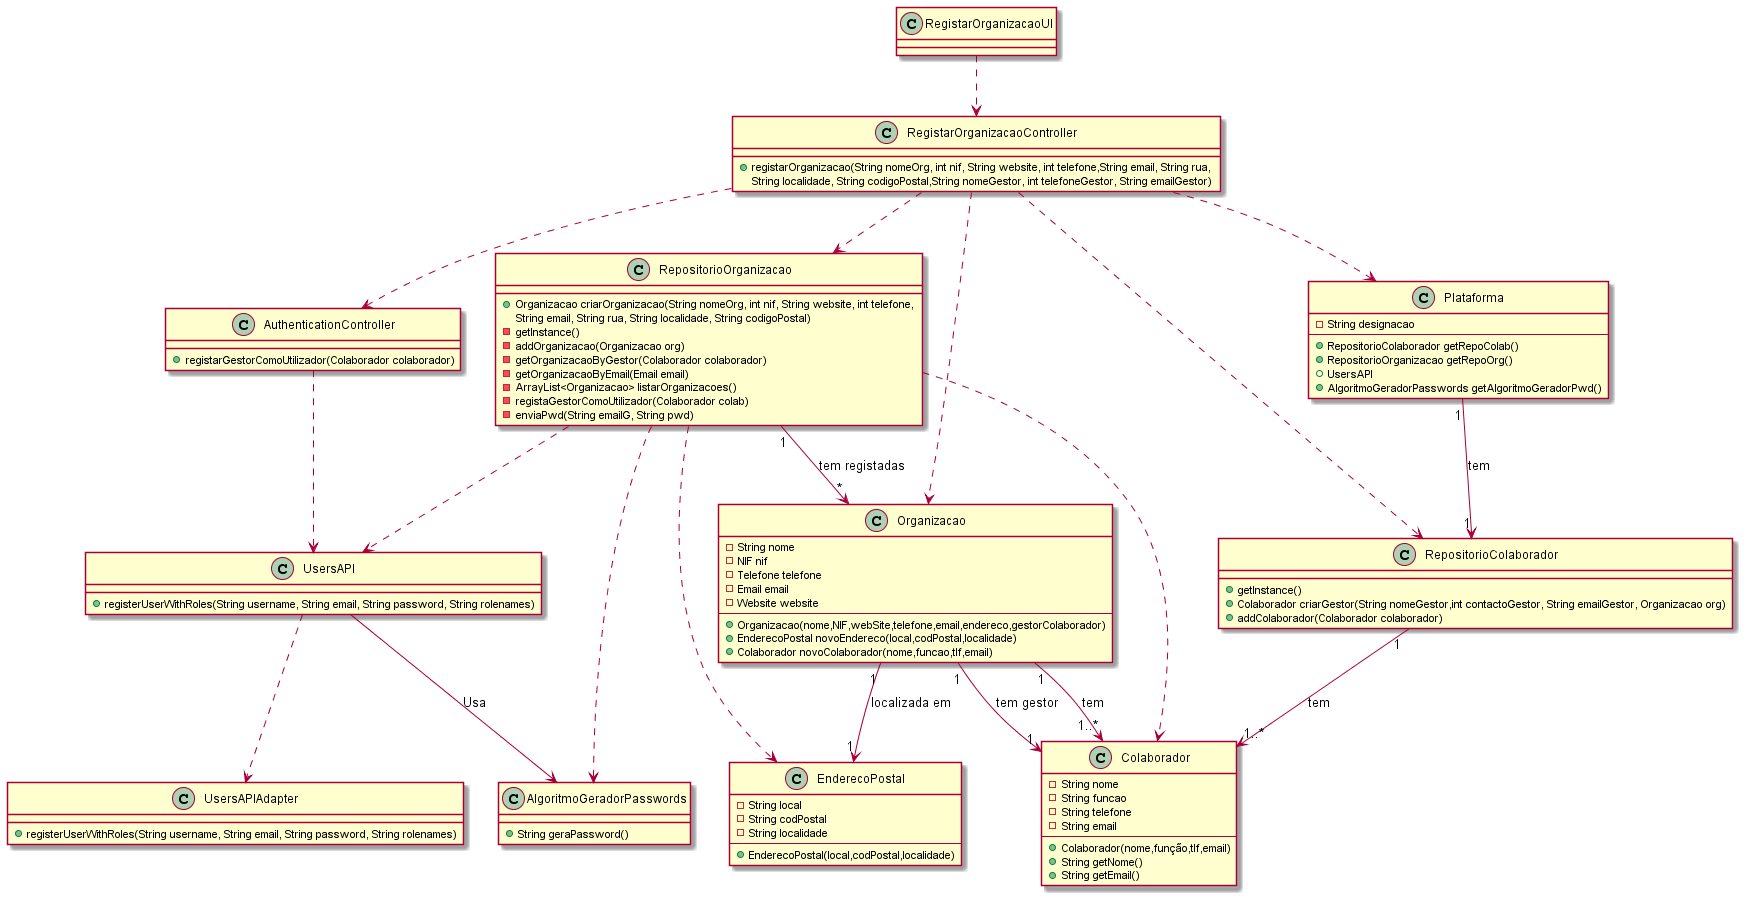

The diagram above was rendered by PlantUML. Its source (embedded in the PNG):
@startuml
class RegistarOrganizacaoUI{
}
class RegistarOrganizacaoController{
+registarOrganizacao(String nomeOrg, int nif, String website, int telefone,String email, String rua, \nString localidade, String codigoPostal,String nomeGestor, int telefoneGestor, String emailGestor)
}
class Organizacao{
    -String nome
    -NIF nif
    -Telefone telefone
    -Email email
    -Website website
    --
    +Organizacao(nome,NIF,webSite,telefone,email,endereco,gestorColaborador)
    +EnderecoPostal novoEndereco(local,codPostal,localidade)
    +Colaborador novoColaborador(nome,funcao,tlf,email)
}
class RepositorioOrganizacao{
    +Organizacao criarOrganizacao(String nomeOrg, int nif, String website, int telefone, \nString email, String rua, String localidade, String codigoPostal)
    -getInstance()
    -addOrganizacao(Organizacao org)
    -getOrganizacaoByGestor(Colaborador colaborador)
    -getOrganizacaoByEmail(Email email)
    -ArrayList<Organizacao> listarOrganizacoes()
    -registaGestorComoUtilizador(Colaborador colab)
    -enviaPwd(String emailG, String pwd)
}
class Plataforma{
    -String designacao
    --
    +RepositorioColaborador getRepoColab()
    +RepositorioOrganizacao getRepoOrg()
    +UsersAPI
    +AlgoritmoGeradorPasswords getAlgoritmoGeradorPwd()
}
class EnderecoPostal{
    -String local
    -String codPostal
    -String localidade
    --
    +EnderecoPostal(local,codPostal,localidade)
}
class Colaborador{
    -String nome
    -String funcao
    -String telefone
    -String email
    --
    +Colaborador(nome,função,tlf,email)
    +String getNome()
    +String getEmail()
}
class UsersAPI{
    +registerUserWithRoles(String username, String email, String password, String rolenames)
}

class UsersAPIAdapter{
    +registerUserWithRoles(String username, String email, String password, String rolenames)
}

class AlgoritmoGeradorPasswords{
    +String geraPassword()
}

class AuthenticationController{
    +registarGestorComoUtilizador(Colaborador colaborador)
}

class RepositorioColaborador{
    +getInstance()
    +Colaborador criarGestor(String nomeGestor,int contactoGestor, String emailGestor, Organizacao org)
    +addColaborador(Colaborador colaborador)
}


RegistarOrganizacaoUI ..> RegistarOrganizacaoController
RegistarOrganizacaoController ..> Organizacao
RegistarOrganizacaoController ..> RepositorioOrganizacao
RegistarOrganizacaoController ..> Plataforma
RegistarOrganizacaoController ..> AuthenticationController
RegistarOrganizacaoController ..> RepositorioColaborador
AuthenticationController ..> UsersAPI
UsersAPI --> AlgoritmoGeradorPasswords : Usa
UsersAPI ..> UsersAPIAdapter
Plataforma "1" --> "1" RepositorioColaborador : tem
RepositorioColaborador "1"--> "1..*" Colaborador : tem
RepositorioOrganizacao "1" --> "*" Organizacao : tem registadas
RepositorioOrganizacao ..> UsersAPI
RepositorioOrganizacao ..> AlgoritmoGeradorPasswords
Organizacao "1" --> "1" EnderecoPostal : localizada em
Organizacao "1" --> "1..*" Colaborador : tem
Organizacao "1" --> "1" Colaborador: tem gestor
RepositorioOrganizacao ..> Colaborador
RepositorioOrganizacao ..> EnderecoPostal
@enduml